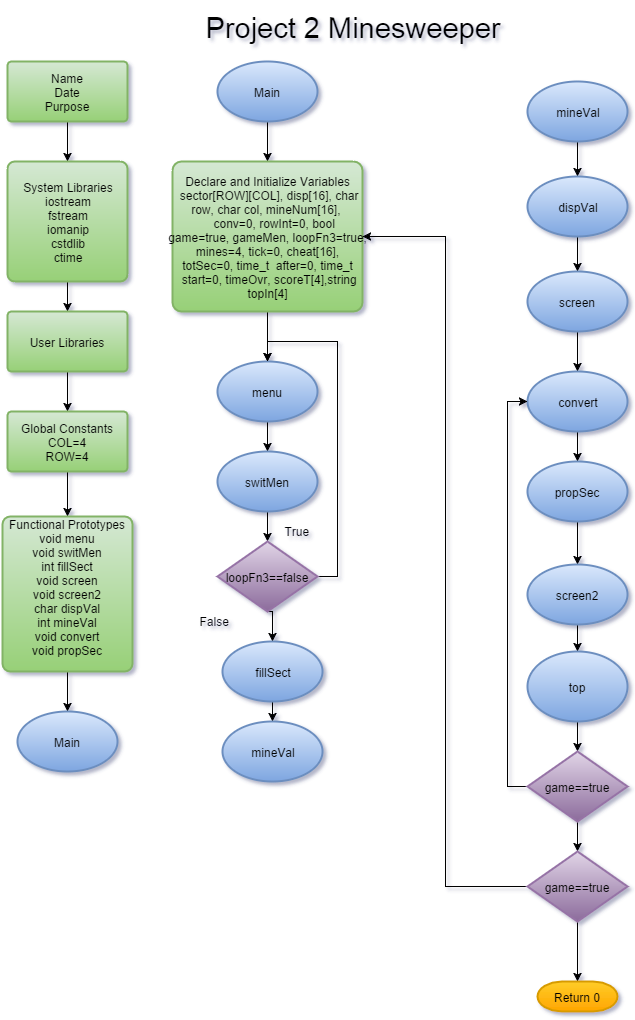

The diagram above was exported from draw.io. Its source (the exported page's mxGraphModel, read from the mxfile embedded in the PNG):
<mxGraphModel dx="796" dy="507" grid="1" gridSize="10" guides="1" tooltips="1" connect="1" arrows="1" fold="1" page="1" pageScale="1" pageWidth="826" pageHeight="1169" background="#ffffff" math="0">
  <root>
    <mxCell id="0" />
    <mxCell id="1" parent="0" />
    <mxCell id="13" style="edgeStyle=orthogonalEdgeStyle;rounded=0;html=1;exitX=0.5;exitY=1;exitPerimeter=0;entryX=0.5;entryY=0;entryPerimeter=0;jettySize=auto;orthogonalLoop=1;" parent="1" source="2" target="3" edge="1">
      <mxGeometry relative="1" as="geometry" />
    </mxCell>
    <mxCell id="2" value="Name&lt;div&gt;Date&lt;/div&gt;&lt;div&gt;Purpose&lt;/div&gt;" style="strokeWidth=2;html=1;shape=mxgraph.flowchart.process;whiteSpace=wrap;plain-green" parent="1" vertex="1">
      <mxGeometry x="70" y="70" width="120" height="60" as="geometry" />
    </mxCell>
    <mxCell id="14" style="edgeStyle=orthogonalEdgeStyle;rounded=0;html=1;exitX=0.5;exitY=1;exitPerimeter=0;entryX=0.5;entryY=0;entryPerimeter=0;jettySize=auto;orthogonalLoop=1;" parent="1" source="3" target="5" edge="1">
      <mxGeometry relative="1" as="geometry" />
    </mxCell>
    <mxCell id="3" value="System Libraries&lt;div&gt;iostream&lt;/div&gt;&lt;div&gt;fstream&lt;/div&gt;&lt;div&gt;iomanip&lt;/div&gt;&lt;div&gt;cstdlib&lt;/div&gt;&lt;div&gt;ctime&lt;/div&gt;" style="strokeWidth=2;html=1;shape=mxgraph.flowchart.process;whiteSpace=wrap;plain-green" parent="1" vertex="1">
      <mxGeometry x="70" y="170" width="120" height="120" as="geometry" />
    </mxCell>
    <mxCell id="15" style="edgeStyle=orthogonalEdgeStyle;rounded=0;html=1;exitX=0.5;exitY=1;exitPerimeter=0;entryX=0.5;entryY=0;entryPerimeter=0;jettySize=auto;orthogonalLoop=1;" parent="1" source="5" target="6" edge="1">
      <mxGeometry relative="1" as="geometry" />
    </mxCell>
    <mxCell id="5" value="User Libraries" style="strokeWidth=2;html=1;shape=mxgraph.flowchart.process;whiteSpace=wrap;plain-green" parent="1" vertex="1">
      <mxGeometry x="70" y="320" width="120" height="60" as="geometry" />
    </mxCell>
    <mxCell id="16" style="edgeStyle=orthogonalEdgeStyle;rounded=0;html=1;exitX=0.5;exitY=1;exitPerimeter=0;entryX=0.5;entryY=0;entryPerimeter=0;jettySize=auto;orthogonalLoop=1;" parent="1" source="6" target="7" edge="1">
      <mxGeometry relative="1" as="geometry" />
    </mxCell>
    <mxCell id="6" value="Global Constants&lt;div&gt;COL=4&lt;/div&gt;&lt;div&gt;ROW=4&lt;/div&gt;" style="strokeWidth=2;html=1;shape=mxgraph.flowchart.process;whiteSpace=wrap;plain-green" parent="1" vertex="1">
      <mxGeometry x="70" y="420" width="120" height="60" as="geometry" />
    </mxCell>
    <mxCell id="17" style="edgeStyle=orthogonalEdgeStyle;rounded=0;html=1;exitX=0.5;exitY=1;exitPerimeter=0;entryX=0.5;entryY=0;entryPerimeter=0;jettySize=auto;orthogonalLoop=1;" parent="1" source="7" target="10" edge="1">
      <mxGeometry relative="1" as="geometry" />
    </mxCell>
    <mxCell id="7" value="Functional Prototypes&lt;div&gt;void menu&lt;/div&gt;&lt;div&gt;void switMen&lt;/div&gt;&lt;div&gt;int fillSect&lt;/div&gt;&lt;div&gt;void screen&lt;/div&gt;&lt;div&gt;void screen2&lt;/div&gt;&lt;div&gt;char dispVal&lt;/div&gt;&lt;div&gt;int mineVal&lt;/div&gt;&lt;div&gt;void convert&lt;/div&gt;&lt;div&gt;void propSec&lt;/div&gt;&lt;div&gt;&lt;div&gt;&lt;br&gt;&lt;/div&gt;&lt;/div&gt;" style="strokeWidth=2;html=1;shape=mxgraph.flowchart.process;whiteSpace=wrap;plain-green" parent="1" vertex="1">
      <mxGeometry x="65" y="525" width="130" height="155" as="geometry" />
    </mxCell>
    <mxCell id="8" value="&lt;font style=&quot;font-size: 29px&quot;&gt;Project 2 Minesweeper&lt;/font&gt;" style="text;html=1;strokeColor=none;fillColor=none;align=center;verticalAlign=middle;whiteSpace=wrap;overflow=hidden;" parent="1" vertex="1">
      <mxGeometry x="240" y="10" width="350" height="50" as="geometry" />
    </mxCell>
    <mxCell id="10" value="Main" style="strokeWidth=2;html=1;shape=mxgraph.flowchart.start_1;whiteSpace=wrap;plain-blue" parent="1" vertex="1">
      <mxGeometry x="80" y="720" width="100" height="60" as="geometry" />
    </mxCell>
    <mxCell id="24" style="edgeStyle=orthogonalEdgeStyle;rounded=0;html=1;exitX=0.5;exitY=1;exitPerimeter=0;entryX=0.5;entryY=0;entryPerimeter=0;jettySize=auto;orthogonalLoop=1;" parent="1" source="12" target="18" edge="1">
      <mxGeometry relative="1" as="geometry" />
    </mxCell>
    <mxCell id="12" value="Main" style="strokeWidth=2;html=1;shape=mxgraph.flowchart.start_1;whiteSpace=wrap;plain-blue" parent="1" vertex="1">
      <mxGeometry x="280" y="70" width="100" height="60" as="geometry" />
    </mxCell>
    <mxCell id="25" style="edgeStyle=orthogonalEdgeStyle;rounded=0;html=1;exitX=0.5;exitY=1;exitPerimeter=0;entryX=0.5;entryY=0;entryPerimeter=0;jettySize=auto;orthogonalLoop=1;" parent="1" source="18" target="19" edge="1">
      <mxGeometry relative="1" as="geometry" />
    </mxCell>
    <mxCell id="18" value="Declare and Initialize Variables&lt;div&gt;&lt;div&gt;&amp;nbsp;sector[ROW][COL],&amp;nbsp;&lt;span&gt;disp[16],&amp;nbsp;&lt;/span&gt;&lt;span&gt;char row,&amp;nbsp;&lt;/span&gt;&lt;span&gt;char col,&amp;nbsp;&lt;/span&gt;&lt;span&gt;mineNum[16],&amp;nbsp;&lt;/span&gt;&lt;/div&gt;&lt;div&gt;&amp;nbsp; &amp;nbsp; conv=0,&amp;nbsp;&lt;span&gt;rowInt=0,&amp;nbsp;&lt;/span&gt;&lt;span&gt;bool game=true,&amp;nbsp;&lt;/span&gt;&lt;span&gt;gameMen,&amp;nbsp;&lt;/span&gt;&lt;span&gt;loopFn3=true,&lt;/span&gt;&lt;/div&gt;&lt;div&gt;&lt;span&gt;mines=4,&amp;nbsp;&lt;/span&gt;&lt;span&gt;tick=0,&amp;nbsp;&lt;/span&gt;&lt;span&gt;cheat[16],&lt;/span&gt;&lt;/div&gt;&lt;div&gt;&lt;span&gt;totSec=0,&amp;nbsp;&lt;/span&gt;&lt;span&gt;time_t &amp;nbsp;after=0,&amp;nbsp;&lt;/span&gt;&lt;span&gt;time_t &amp;nbsp;start=0,&amp;nbsp;&lt;/span&gt;&lt;span&gt;timeOvr,&amp;nbsp;&lt;/span&gt;&lt;span&gt;scoreT[4],&lt;/span&gt;&lt;span&gt;string &amp;nbsp;topIn[4]&amp;nbsp;&lt;/span&gt;&lt;/div&gt;&lt;/div&gt;" style="strokeWidth=2;html=1;shape=mxgraph.flowchart.process;whiteSpace=wrap;plain-green" parent="1" vertex="1">
      <mxGeometry x="235" y="170" width="190" height="150" as="geometry" />
    </mxCell>
    <mxCell id="26" style="edgeStyle=orthogonalEdgeStyle;rounded=0;html=1;exitX=0.5;exitY=1;exitPerimeter=0;entryX=0.5;entryY=0;entryPerimeter=0;jettySize=auto;orthogonalLoop=1;" parent="1" source="19" target="20" edge="1">
      <mxGeometry relative="1" as="geometry" />
    </mxCell>
    <mxCell id="19" value="menu" style="strokeWidth=2;html=1;shape=mxgraph.flowchart.start_1;whiteSpace=wrap;plain-blue" parent="1" vertex="1">
      <mxGeometry x="280" y="370" width="100" height="60" as="geometry" />
    </mxCell>
    <mxCell id="27" style="edgeStyle=orthogonalEdgeStyle;rounded=0;html=1;exitX=0.5;exitY=1;exitPerimeter=0;entryX=0.5;entryY=0;entryPerimeter=0;jettySize=auto;orthogonalLoop=1;" parent="1" source="20" target="21" edge="1">
      <mxGeometry relative="1" as="geometry" />
    </mxCell>
    <mxCell id="20" value="switMen" style="strokeWidth=2;html=1;shape=mxgraph.flowchart.start_1;whiteSpace=wrap;plain-blue" parent="1" vertex="1">
      <mxGeometry x="280" y="460" width="100" height="60" as="geometry" />
    </mxCell>
    <mxCell id="28" style="edgeStyle=orthogonalEdgeStyle;rounded=0;html=1;exitX=1;exitY=0.5;exitPerimeter=0;entryX=0.5;entryY=0;entryPerimeter=0;jettySize=auto;orthogonalLoop=1;" parent="1" source="21" target="19" edge="1">
      <mxGeometry relative="1" as="geometry" />
    </mxCell>
    <mxCell id="49" style="edgeStyle=orthogonalEdgeStyle;rounded=0;html=1;exitX=0.5;exitY=1;exitPerimeter=0;entryX=0.5;entryY=0;entryPerimeter=0;jettySize=auto;orthogonalLoop=1;" parent="1" source="21" target="34" edge="1">
      <mxGeometry relative="1" as="geometry" />
    </mxCell>
    <mxCell id="21" value="loopFn3==false" style="strokeWidth=2;html=1;shape=mxgraph.flowchart.decision;whiteSpace=wrap;plain-purple" parent="1" vertex="1">
      <mxGeometry x="280" y="550" width="100" height="70" as="geometry" />
    </mxCell>
    <mxCell id="22" value="True" style="text;html=1;resizable=0;points=[];autosize=1;align=left;verticalAlign=top;spacingTop=-4;" parent="1" vertex="1">
      <mxGeometry x="345" y="530" width="40" height="20" as="geometry" />
    </mxCell>
    <mxCell id="29" value="False" style="text;html=1;resizable=0;points=[];autosize=1;align=left;verticalAlign=top;spacingTop=-4;" parent="1" vertex="1">
      <mxGeometry x="260" y="620" width="50" height="20" as="geometry" />
    </mxCell>
    <mxCell id="50" style="edgeStyle=orthogonalEdgeStyle;rounded=0;html=1;exitX=0.5;exitY=1;exitPerimeter=0;entryX=0.5;entryY=0;entryPerimeter=0;jettySize=auto;orthogonalLoop=1;" parent="1" source="34" target="35" edge="1">
      <mxGeometry relative="1" as="geometry" />
    </mxCell>
    <mxCell id="34" value="fillSect" style="strokeWidth=2;html=1;shape=mxgraph.flowchart.start_1;whiteSpace=wrap;plain-blue" parent="1" vertex="1">
      <mxGeometry x="285" y="650" width="100" height="60" as="geometry" />
    </mxCell>
    <mxCell id="35" value="mineVal" style="strokeWidth=2;html=1;shape=mxgraph.flowchart.start_1;whiteSpace=wrap;plain-blue" parent="1" vertex="1">
      <mxGeometry x="285" y="730" width="100" height="60" as="geometry" />
    </mxCell>
    <mxCell id="51" style="edgeStyle=orthogonalEdgeStyle;rounded=0;html=1;exitX=0.5;exitY=1;exitPerimeter=0;entryX=0.5;entryY=0;entryPerimeter=0;jettySize=auto;orthogonalLoop=1;" parent="1" source="36" target="37" edge="1">
      <mxGeometry relative="1" as="geometry" />
    </mxCell>
    <mxCell id="36" value="mineVal" style="strokeWidth=2;html=1;shape=mxgraph.flowchart.start_1;whiteSpace=wrap;plain-blue" parent="1" vertex="1">
      <mxGeometry x="590" y="90" width="100" height="60" as="geometry" />
    </mxCell>
    <mxCell id="52" style="edgeStyle=orthogonalEdgeStyle;rounded=0;html=1;exitX=0.5;exitY=1;exitPerimeter=0;entryX=0.5;entryY=0;entryPerimeter=0;jettySize=auto;orthogonalLoop=1;" parent="1" source="37" target="38" edge="1">
      <mxGeometry relative="1" as="geometry" />
    </mxCell>
    <mxCell id="37" value="dispVal" style="strokeWidth=2;html=1;shape=mxgraph.flowchart.start_1;whiteSpace=wrap;plain-blue" parent="1" vertex="1">
      <mxGeometry x="590" y="185" width="100" height="60" as="geometry" />
    </mxCell>
    <mxCell id="53" style="edgeStyle=orthogonalEdgeStyle;rounded=0;html=1;exitX=0.5;exitY=1;exitPerimeter=0;entryX=0.5;entryY=0;entryPerimeter=0;jettySize=auto;orthogonalLoop=1;" parent="1" source="38" target="39" edge="1">
      <mxGeometry relative="1" as="geometry" />
    </mxCell>
    <mxCell id="38" value="screen" style="strokeWidth=2;html=1;shape=mxgraph.flowchart.start_1;whiteSpace=wrap;plain-blue;rotation=0;" parent="1" vertex="1">
      <mxGeometry x="590" y="280" width="100" height="60" as="geometry" />
    </mxCell>
    <mxCell id="54" style="edgeStyle=orthogonalEdgeStyle;rounded=0;html=1;exitX=0.5;exitY=1;exitPerimeter=0;entryX=0.5;entryY=0;entryPerimeter=0;jettySize=auto;orthogonalLoop=1;" parent="1" source="39" target="40" edge="1">
      <mxGeometry relative="1" as="geometry" />
    </mxCell>
    <mxCell id="39" value="convert" style="strokeWidth=2;html=1;shape=mxgraph.flowchart.start_1;whiteSpace=wrap;plain-blue" parent="1" vertex="1">
      <mxGeometry x="590" y="380" width="100" height="60" as="geometry" />
    </mxCell>
    <mxCell id="55" style="edgeStyle=orthogonalEdgeStyle;rounded=0;html=1;exitX=0.5;exitY=1;exitPerimeter=0;entryX=0.5;entryY=0;entryPerimeter=0;jettySize=auto;orthogonalLoop=1;" parent="1" source="40" target="41" edge="1">
      <mxGeometry relative="1" as="geometry" />
    </mxCell>
    <mxCell id="40" value="propSec" style="strokeWidth=2;html=1;shape=mxgraph.flowchart.start_1;whiteSpace=wrap;plain-blue" parent="1" vertex="1">
      <mxGeometry x="590" y="470" width="100" height="60" as="geometry" />
    </mxCell>
    <mxCell id="56" style="edgeStyle=orthogonalEdgeStyle;rounded=0;html=1;exitX=0.5;exitY=1;exitPerimeter=0;entryX=0.5;entryY=0;entryPerimeter=0;jettySize=auto;orthogonalLoop=1;" parent="1" source="41" target="42" edge="1">
      <mxGeometry relative="1" as="geometry" />
    </mxCell>
    <mxCell id="41" value="screen2" style="strokeWidth=2;html=1;shape=mxgraph.flowchart.start_1;whiteSpace=wrap;plain-blue" parent="1" vertex="1">
      <mxGeometry x="590" y="573" width="100" height="60" as="geometry" />
    </mxCell>
    <mxCell id="57" style="edgeStyle=orthogonalEdgeStyle;rounded=0;html=1;exitX=0.5;exitY=1;exitPerimeter=0;entryX=0.5;entryY=0;entryPerimeter=0;jettySize=auto;orthogonalLoop=1;" parent="1" source="42" target="44" edge="1">
      <mxGeometry relative="1" as="geometry" />
    </mxCell>
    <mxCell id="42" value="top" style="strokeWidth=2;html=1;shape=mxgraph.flowchart.start_1;whiteSpace=wrap;plain-blue" parent="1" vertex="1">
      <mxGeometry x="590" y="660" width="100" height="70" as="geometry" />
    </mxCell>
    <mxCell id="45" style="edgeStyle=orthogonalEdgeStyle;rounded=0;html=1;exitX=0;exitY=0.5;exitPerimeter=0;entryX=0;entryY=0.5;entryPerimeter=0;jettySize=auto;orthogonalLoop=1;" parent="1" source="44" target="39" edge="1">
      <mxGeometry relative="1" as="geometry" />
    </mxCell>
    <mxCell id="58" style="edgeStyle=orthogonalEdgeStyle;rounded=0;html=1;exitX=0.5;exitY=1;exitPerimeter=0;entryX=0.5;entryY=0;entryPerimeter=0;jettySize=auto;orthogonalLoop=1;" parent="1" source="44" target="46" edge="1">
      <mxGeometry relative="1" as="geometry" />
    </mxCell>
    <mxCell id="44" value="game==true" style="strokeWidth=2;html=1;shape=mxgraph.flowchart.decision;whiteSpace=wrap;plain-purple" parent="1" vertex="1">
      <mxGeometry x="590" y="760" width="100" height="70" as="geometry" />
    </mxCell>
    <mxCell id="47" style="edgeStyle=orthogonalEdgeStyle;rounded=0;html=1;exitX=0;exitY=0.5;exitPerimeter=0;entryX=1;entryY=0.5;entryPerimeter=0;jettySize=auto;orthogonalLoop=1;" parent="1" source="46" target="18" edge="1">
      <mxGeometry relative="1" as="geometry" />
    </mxCell>
    <mxCell id="59" style="edgeStyle=orthogonalEdgeStyle;rounded=0;html=1;exitX=0.5;exitY=1;exitPerimeter=0;entryX=0.5;entryY=0;entryPerimeter=0;jettySize=auto;orthogonalLoop=1;" parent="1" source="46" target="48" edge="1">
      <mxGeometry relative="1" as="geometry" />
    </mxCell>
    <mxCell id="46" value="game==true" style="strokeWidth=2;html=1;shape=mxgraph.flowchart.decision;whiteSpace=wrap;plain-purple" parent="1" vertex="1">
      <mxGeometry x="590" y="860" width="100" height="70" as="geometry" />
    </mxCell>
    <mxCell id="48" value="Return 0" style="strokeWidth=2;html=1;shape=mxgraph.flowchart.terminator;whiteSpace=wrap;plain-orange" parent="1" vertex="1">
      <mxGeometry x="600" y="990" width="80" height="30" as="geometry" />
    </mxCell>
  </root>
</mxGraphModel>